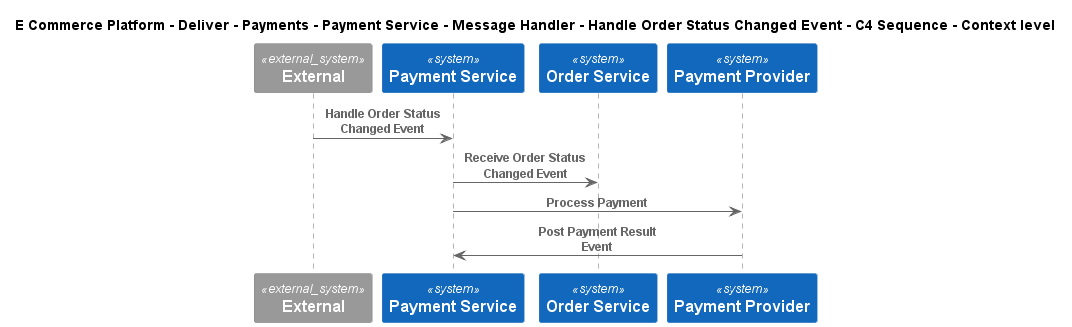

The diagram above was rendered by PlantUML. Its source (embedded in the PNG):
@startuml
!include ..\..\..\..\..\..\..\..\..\.c4s\C4_Sequence.puml
SHOW_FOOT_BOXES()

title E Commerce Platform - Deliver - Payments - Payment Service - Message Handler - Handle Order Status Changed Event - C4 Sequence - Context level

System_Ext(C4InterFlow.SoftwareSystems.ExternalSystem, "External", "")
System(ECommercePlatform.Deliver.Payments.SoftwareSystems.PaymentService, "Payment Service", "")
System(ECommercePlatform.GenerateDemand.OrderManagement.SoftwareSystems.OrderService, "Order Service", "")
System(ECommercePlatform.Deliver.Payments.SoftwareSystems.PaymentProvider, "Payment Provider", "")

Rel(C4InterFlow.SoftwareSystems.ExternalSystem, ECommercePlatform.Deliver.Payments.SoftwareSystems.PaymentService, "Handle Order Status Changed Event")
Rel(ECommercePlatform.Deliver.Payments.SoftwareSystems.PaymentService, ECommercePlatform.GenerateDemand.OrderManagement.SoftwareSystems.OrderService, "Receive Order Status Changed Event")
Rel(ECommercePlatform.Deliver.Payments.SoftwareSystems.PaymentService, ECommercePlatform.Deliver.Payments.SoftwareSystems.PaymentProvider, "Process Payment")
Rel(ECommercePlatform.Deliver.Payments.SoftwareSystems.PaymentProvider, ECommercePlatform.Deliver.Payments.SoftwareSystems.PaymentService, "Post Payment Result Event")


@enduml